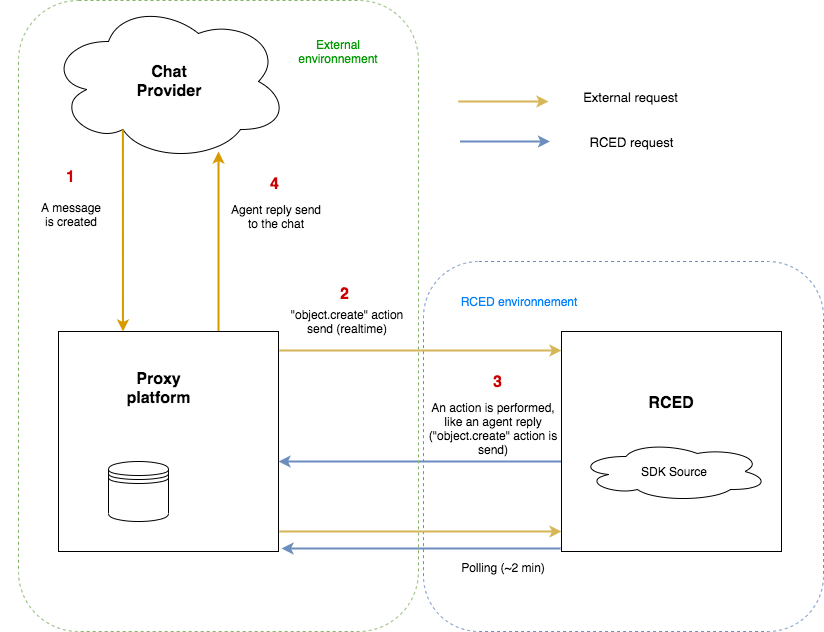

The diagram above was exported from draw.io. Its source (the exported page's mxGraphModel, read from the mxfile embedded in the PNG):
<mxGraphModel dx="2013" dy="635" grid="1" gridSize="10" guides="1" tooltips="1" connect="1" arrows="1" fold="1" page="1" pageScale="1" pageWidth="827" pageHeight="1169" math="0" shadow="0">
  <root>
    <mxCell id="0" />
    <mxCell id="1" parent="0" />
    <mxCell id="keYETU3C4D-te0ZuJb_0-15" value="&quot;object.create&quot; action send (realtime)" style="text;html=1;strokeColor=none;fillColor=none;align=center;verticalAlign=middle;whiteSpace=wrap;rounded=0;" parent="1" vertex="1">
      <mxGeometry x="269" y="300" width="140" height="80" as="geometry" />
    </mxCell>
    <mxCell id="keYETU3C4D-te0ZuJb_0-35" value="" style="rounded=1;whiteSpace=wrap;html=1;dashed=1;fillColor=none;strokeColor=#6c8ebf;" parent="1" vertex="1">
      <mxGeometry x="415" y="280" width="400" height="370" as="geometry" />
    </mxCell>
    <mxCell id="keYETU3C4D-te0ZuJb_0-2" value="" style="shape=datastore;whiteSpace=wrap;html=1;" parent="1" vertex="1">
      <mxGeometry x="100" y="480" width="60" height="60" as="geometry" />
    </mxCell>
    <mxCell id="keYETU3C4D-te0ZuJb_0-6" value="" style="ellipse;shape=cloud;whiteSpace=wrap;html=1;fillColor=none;" parent="1" vertex="1">
      <mxGeometry x="40" y="20" width="240" height="160" as="geometry" />
    </mxCell>
    <mxCell id="keYETU3C4D-te0ZuJb_0-9" value="RCED" style="text;html=1;strokeColor=none;fillColor=none;align=center;verticalAlign=middle;whiteSpace=wrap;rounded=0;fontSize=16;fontStyle=1" parent="1" vertex="1">
      <mxGeometry x="583" y="411" width="160" height="20" as="geometry" />
    </mxCell>
    <mxCell id="keYETU3C4D-te0ZuJb_0-10" value="" style="endArrow=classic;html=1;fillColor=#ffe6cc;strokeColor=#d79b00;exitX=0.31;exitY=0.8;exitDx=0;exitDy=0;exitPerimeter=0;entryX=0.293;entryY=0;entryDx=0;entryDy=0;entryPerimeter=0;strokeWidth=2;" parent="1" source="keYETU3C4D-te0ZuJb_0-6" target="keYETU3C4D-te0ZuJb_0-27" edge="1">
      <mxGeometry width="50" height="50" relative="1" as="geometry">
        <mxPoint x="110" y="160" as="sourcePoint" />
        <mxPoint x="110" y="350" as="targetPoint" />
      </mxGeometry>
    </mxCell>
    <mxCell id="keYETU3C4D-te0ZuJb_0-11" value="A message &lt;br&gt;is created" style="text;html=1;strokeColor=none;fillColor=none;align=center;verticalAlign=middle;whiteSpace=wrap;rounded=0;" parent="1" vertex="1">
      <mxGeometry x="-7.5" y="192.5" width="140" height="80" as="geometry" />
    </mxCell>
    <mxCell id="keYETU3C4D-te0ZuJb_0-12" value="" style="endArrow=classic;html=1;entryX=0;entryY=0.218;entryDx=0;entryDy=0;fillColor=#fff2cc;strokeColor=#d6b656;entryPerimeter=0;strokeWidth=2;" parent="1" edge="1">
      <mxGeometry width="50" height="50" relative="1" as="geometry">
        <mxPoint x="271" y="369" as="sourcePoint" />
        <mxPoint x="553" y="369" as="targetPoint" />
        <Array as="points">
          <mxPoint x="410" y="369" />
        </Array>
      </mxGeometry>
    </mxCell>
    <mxCell id="keYETU3C4D-te0ZuJb_0-13" value="&lt;font style=&quot;font-size: 16px&quot; color=&quot;#cc0000&quot;&gt;&lt;b&gt;1&lt;/b&gt;&lt;/font&gt;" style="text;html=1;strokeColor=none;fillColor=none;align=center;verticalAlign=middle;whiteSpace=wrap;rounded=0;" parent="1" vertex="1">
      <mxGeometry x="40" y="177.5" width="45" height="35" as="geometry" />
    </mxCell>
    <mxCell id="keYETU3C4D-te0ZuJb_0-14" value="&lt;font style=&quot;font-size: 16px&quot; color=&quot;#cc0000&quot;&gt;&lt;b&gt;2&lt;/b&gt;&lt;/font&gt;" style="text;html=1;strokeColor=none;fillColor=none;align=center;verticalAlign=middle;whiteSpace=wrap;rounded=0;" parent="1" vertex="1">
      <mxGeometry x="314" y="295" width="45" height="35" as="geometry" />
    </mxCell>
    <mxCell id="keYETU3C4D-te0ZuJb_0-17" value="An action is performed, like an agent reply (&quot;object.create&quot; action is send)" style="text;html=1;strokeColor=none;fillColor=none;align=center;verticalAlign=middle;whiteSpace=wrap;rounded=0;" parent="1" vertex="1">
      <mxGeometry x="414.5" y="406.5" width="140" height="80" as="geometry" />
    </mxCell>
    <mxCell id="keYETU3C4D-te0ZuJb_0-18" value="&lt;font style=&quot;font-size: 16px&quot; color=&quot;#cc0000&quot;&gt;&lt;b&gt;3&lt;/b&gt;&lt;/font&gt;" style="text;html=1;strokeColor=none;fillColor=none;align=center;verticalAlign=middle;whiteSpace=wrap;rounded=0;" parent="1" vertex="1">
      <mxGeometry x="467" y="383" width="45" height="35" as="geometry" />
    </mxCell>
    <mxCell id="keYETU3C4D-te0ZuJb_0-21" value="" style="endArrow=classic;html=1;fillColor=#ffe6cc;strokeColor=#d79b00;strokeWidth=2;" parent="1" edge="1">
      <mxGeometry width="50" height="50" relative="1" as="geometry">
        <mxPoint x="210" y="350" as="sourcePoint" />
        <mxPoint x="210" y="170" as="targetPoint" />
      </mxGeometry>
    </mxCell>
    <mxCell id="keYETU3C4D-te0ZuJb_0-22" value="&lt;font style=&quot;font-size: 16px&quot; color=&quot;#cc0000&quot;&gt;&lt;b&gt;4&lt;/b&gt;&lt;/font&gt;" style="text;html=1;strokeColor=none;fillColor=none;align=center;verticalAlign=middle;whiteSpace=wrap;rounded=0;" parent="1" vertex="1">
      <mxGeometry x="244" y="185" width="45" height="35" as="geometry" />
    </mxCell>
    <mxCell id="keYETU3C4D-te0ZuJb_0-23" value="Agent reply send &lt;br&gt;to the chat" style="text;html=1;strokeColor=none;fillColor=none;align=center;verticalAlign=middle;whiteSpace=wrap;rounded=0;" parent="1" vertex="1">
      <mxGeometry x="196.5" y="195" width="140" height="80" as="geometry" />
    </mxCell>
    <mxCell id="keYETU3C4D-te0ZuJb_0-24" value="Chat&lt;br style=&quot;font-size: 16px;&quot;&gt;Provider" style="text;html=1;strokeColor=none;fillColor=none;align=center;verticalAlign=middle;whiteSpace=wrap;rounded=0;fontSize=16;fontStyle=1" parent="1" vertex="1">
      <mxGeometry x="132.5" y="85" width="55" height="30" as="geometry" />
    </mxCell>
    <mxCell id="keYETU3C4D-te0ZuJb_0-26" value="Polling (~2 min)" style="text;html=1;strokeColor=none;fillColor=none;align=center;verticalAlign=middle;whiteSpace=wrap;rounded=0;" parent="1" vertex="1">
      <mxGeometry x="425" y="546" width="140" height="80" as="geometry" />
    </mxCell>
    <mxCell id="keYETU3C4D-te0ZuJb_0-27" value="" style="whiteSpace=wrap;html=1;aspect=fixed;fillColor=none;" parent="1" vertex="1">
      <mxGeometry x="50" y="350" width="220" height="220" as="geometry" />
    </mxCell>
    <mxCell id="keYETU3C4D-te0ZuJb_0-29" value="" style="endArrow=classic;html=1;entryX=1.005;entryY=1.005;entryDx=0;entryDy=0;entryPerimeter=0;fillColor=#dae8fc;strokeColor=#6c8ebf;strokeWidth=2;" parent="1" edge="1">
      <mxGeometry width="50" height="50" relative="1" as="geometry">
        <mxPoint x="552" y="567" as="sourcePoint" />
        <mxPoint x="273" y="567" as="targetPoint" />
      </mxGeometry>
    </mxCell>
    <mxCell id="keYETU3C4D-te0ZuJb_0-30" value="" style="endArrow=classic;html=1;entryX=1;entryY=0.75;entryDx=0;entryDy=0;exitX=0;exitY=0.75;exitDx=0;exitDy=0;fillColor=#dae8fc;strokeColor=#6c8ebf;strokeWidth=2;" parent="1" edge="1">
      <mxGeometry width="50" height="50" relative="1" as="geometry">
        <mxPoint x="553" y="480" as="sourcePoint" />
        <mxPoint x="270" y="480" as="targetPoint" />
      </mxGeometry>
    </mxCell>
    <mxCell id="keYETU3C4D-te0ZuJb_0-31" value="" style="ellipse;shape=cloud;whiteSpace=wrap;html=1;fillColor=none;" parent="1" vertex="1">
      <mxGeometry x="570" y="460" width="190" height="60" as="geometry" />
    </mxCell>
    <mxCell id="keYETU3C4D-te0ZuJb_0-32" value="SDK Source" style="text;html=1;strokeColor=none;fillColor=none;align=center;verticalAlign=middle;whiteSpace=wrap;rounded=0;" parent="1" vertex="1">
      <mxGeometry x="615" y="469" width="100" height="41" as="geometry" />
    </mxCell>
    <mxCell id="keYETU3C4D-te0ZuJb_0-36" value="&lt;font color=&quot;#009900&quot;&gt;External environnement&lt;/font&gt;" style="text;html=1;strokeColor=none;fillColor=none;align=center;verticalAlign=middle;whiteSpace=wrap;rounded=0;dashed=1;" parent="1" vertex="1">
      <mxGeometry x="270" y="40" width="120" height="60" as="geometry" />
    </mxCell>
    <mxCell id="keYETU3C4D-te0ZuJb_0-37" value="&lt;font color=&quot;#007fff&quot;&gt;RCED environnement&lt;/font&gt;" style="text;html=1;strokeColor=none;fillColor=none;align=center;verticalAlign=middle;whiteSpace=wrap;rounded=0;dashed=1;" parent="1" vertex="1">
      <mxGeometry x="450" y="290" width="120" height="60" as="geometry" />
    </mxCell>
    <mxCell id="keYETU3C4D-te0ZuJb_0-38" value="" style="endArrow=classic;html=1;fillColor=#fff2cc;strokeColor=#d6b656;fontSize=16;strokeWidth=2;" parent="1" edge="1">
      <mxGeometry width="50" height="50" relative="1" as="geometry">
        <mxPoint x="450" y="120" as="sourcePoint" />
        <mxPoint x="540" y="120" as="targetPoint" />
      </mxGeometry>
    </mxCell>
    <mxCell id="keYETU3C4D-te0ZuJb_0-39" value="" style="endArrow=classic;html=1;fillColor=#dae8fc;strokeColor=#6c8ebf;fontSize=16;strokeWidth=2;" parent="1" edge="1">
      <mxGeometry width="50" height="50" relative="1" as="geometry">
        <mxPoint x="451.5" y="160" as="sourcePoint" />
        <mxPoint x="541.5" y="160" as="targetPoint" />
      </mxGeometry>
    </mxCell>
    <mxCell id="keYETU3C4D-te0ZuJb_0-40" value="External request" style="text;html=1;strokeColor=none;fillColor=none;align=center;verticalAlign=middle;whiteSpace=wrap;rounded=0;dashed=1;fontSize=13;" parent="1" vertex="1">
      <mxGeometry x="565" y="105" width="115" height="20" as="geometry" />
    </mxCell>
    <mxCell id="keYETU3C4D-te0ZuJb_0-41" value="RCED request" style="text;html=1;strokeColor=none;fillColor=none;align=center;verticalAlign=middle;whiteSpace=wrap;rounded=0;dashed=1;fontSize=13;" parent="1" vertex="1">
      <mxGeometry x="565" y="150" width="115" height="20" as="geometry" />
    </mxCell>
    <mxCell id="keYETU3C4D-te0ZuJb_0-42" value="Proxy&lt;br style=&quot;font-size: 16px;&quot;&gt;platform" style="text;html=1;strokeColor=none;fillColor=none;align=center;verticalAlign=middle;whiteSpace=wrap;rounded=0;dashed=1;fontSize=16;fontStyle=1" parent="1" vertex="1">
      <mxGeometry x="100" y="382" width="100" height="49" as="geometry" />
    </mxCell>
    <mxCell id="r0YxuY1RTIZJLSRHt0ae-2" value="" style="whiteSpace=wrap;html=1;aspect=fixed;fillColor=none;" vertex="1" parent="1">
      <mxGeometry x="553" y="350" width="220" height="220" as="geometry" />
    </mxCell>
    <mxCell id="r0YxuY1RTIZJLSRHt0ae-4" value="" style="rounded=1;whiteSpace=wrap;html=1;dashed=1;fillColor=none;strokeColor=#82b366;" vertex="1" parent="1">
      <mxGeometry x="10" y="19" width="400" height="631" as="geometry" />
    </mxCell>
    <mxCell id="r0YxuY1RTIZJLSRHt0ae-5" value="" style="endArrow=classic;html=1;entryX=0;entryY=0.218;entryDx=0;entryDy=0;fillColor=#fff2cc;strokeColor=#d6b656;entryPerimeter=0;strokeWidth=2;" edge="1" parent="1">
      <mxGeometry width="50" height="50" relative="1" as="geometry">
        <mxPoint x="271" y="550" as="sourcePoint" />
        <mxPoint x="553" y="550" as="targetPoint" />
        <Array as="points">
          <mxPoint x="410" y="550" />
        </Array>
      </mxGeometry>
    </mxCell>
  </root>
</mxGraphModel>